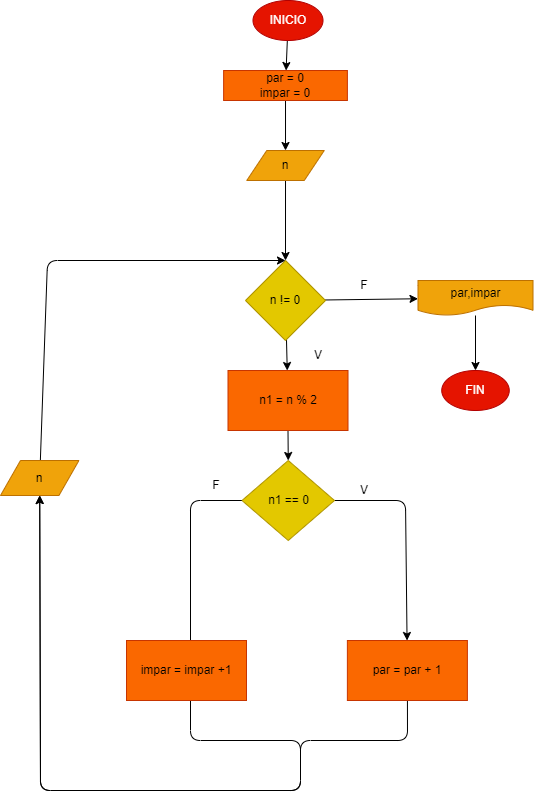

The diagram above was exported from draw.io. Its source (the exported page's mxGraphModel, read from the mxfile embedded in the PNG):
<mxGraphModel dx="887" dy="1467" grid="1" gridSize="10" guides="1" tooltips="1" connect="1" arrows="1" fold="1" page="1" pageScale="1" pageWidth="827" pageHeight="1169" math="0" shadow="0">
  <root>
    <mxCell id="0" />
    <mxCell id="1" parent="0" />
    <mxCell id="18" value="" style="edgeStyle=none;html=1;" parent="1" source="2" target="17" edge="1">
      <mxGeometry relative="1" as="geometry" />
    </mxCell>
    <mxCell id="2" value="INICIO" style="ellipse;whiteSpace=wrap;html=1;fillColor=#e51400;fontColor=#ffffff;strokeColor=#B20000;" parent="1" vertex="1">
      <mxGeometry x="272.5" y="-30" width="70" height="40" as="geometry" />
    </mxCell>
    <mxCell id="7" value="" style="edgeStyle=none;html=1;entryX=0.5;entryY=0;entryDx=0;entryDy=0;" parent="1" source="3" target="8" edge="1">
      <mxGeometry relative="1" as="geometry">
        <mxPoint x="306.6" y="160" as="targetPoint" />
      </mxGeometry>
    </mxCell>
    <mxCell id="3" value="n" style="shape=parallelogram;perimeter=parallelogramPerimeter;whiteSpace=wrap;html=1;fixedSize=1;fillColor=#f0a30a;fontColor=#000000;strokeColor=#BD7000;" parent="1" vertex="1">
      <mxGeometry x="266.26" y="120" width="77.5" height="30" as="geometry" />
    </mxCell>
    <mxCell id="14" value="" style="edgeStyle=none;html=1;" parent="1" source="8" target="13" edge="1">
      <mxGeometry relative="1" as="geometry" />
    </mxCell>
    <mxCell id="35" value="" style="edgeStyle=none;html=1;" edge="1" parent="1" source="8" target="34">
      <mxGeometry relative="1" as="geometry" />
    </mxCell>
    <mxCell id="8" value="n != 0" style="rhombus;whiteSpace=wrap;html=1;fillColor=#e3c800;fontColor=#000000;strokeColor=#B09500;" parent="1" vertex="1">
      <mxGeometry x="265" y="230" width="80" height="80" as="geometry" />
    </mxCell>
    <mxCell id="16" value="" style="edgeStyle=none;html=1;" parent="1" source="13" target="15" edge="1">
      <mxGeometry relative="1" as="geometry" />
    </mxCell>
    <mxCell id="13" value="par,impar" style="shape=document;whiteSpace=wrap;html=1;boundedLbl=1;fillColor=#f0a30a;fontColor=#000000;strokeColor=#BD7000;" parent="1" vertex="1">
      <mxGeometry x="437.5" y="250" width="115" height="35" as="geometry" />
    </mxCell>
    <mxCell id="15" value="FIN" style="ellipse;whiteSpace=wrap;html=1;fillColor=#e51400;fontColor=#ffffff;strokeColor=#B20000;" parent="1" vertex="1">
      <mxGeometry x="461.25" y="340" width="67.5" height="40" as="geometry" />
    </mxCell>
    <mxCell id="19" style="edgeStyle=none;html=1;entryX=0.5;entryY=0;entryDx=0;entryDy=0;" parent="1" source="17" target="3" edge="1">
      <mxGeometry relative="1" as="geometry" />
    </mxCell>
    <mxCell id="17" value="par = 0&lt;br&gt;impar = 0" style="whiteSpace=wrap;html=1;fillColor=#fa6800;strokeColor=#C73500;fontColor=#000000;" parent="1" vertex="1">
      <mxGeometry x="243.13" y="40" width="123.75" height="30" as="geometry" />
    </mxCell>
    <mxCell id="23" value="" style="edgeStyle=none;html=1;" parent="1" target="22" edge="1">
      <mxGeometry relative="1" as="geometry">
        <mxPoint x="305.7467567567569" y="495" as="sourcePoint" />
      </mxGeometry>
    </mxCell>
    <mxCell id="25" value="" style="edgeStyle=none;html=1;" parent="1" source="22" target="24" edge="1">
      <mxGeometry relative="1" as="geometry">
        <Array as="points">
          <mxPoint x="425" y="470" />
        </Array>
      </mxGeometry>
    </mxCell>
    <mxCell id="26" style="edgeStyle=none;html=1;entryX=0.5;entryY=1;entryDx=0;entryDy=0;" parent="1" source="22" target="28" edge="1">
      <mxGeometry relative="1" as="geometry">
        <mxPoint x="80" y="640" as="targetPoint" />
        <Array as="points">
          <mxPoint x="210" y="470" />
          <mxPoint x="210" y="710" />
          <mxPoint x="320" y="710" />
          <mxPoint x="320" y="760" />
          <mxPoint x="60" y="760" />
        </Array>
      </mxGeometry>
    </mxCell>
    <mxCell id="22" value="n1 == 0" style="rhombus;whiteSpace=wrap;html=1;fillColor=#e3c800;strokeColor=#B09500;fontColor=#000000;" parent="1" vertex="1">
      <mxGeometry x="261.5" y="430" width="92.5" height="80" as="geometry" />
    </mxCell>
    <mxCell id="27" style="edgeStyle=none;html=1;entryX=0.5;entryY=1;entryDx=0;entryDy=0;" parent="1" source="24" target="28" edge="1">
      <mxGeometry relative="1" as="geometry">
        <mxPoint x="80" y="640" as="targetPoint" />
        <Array as="points">
          <mxPoint x="427" y="710" />
          <mxPoint x="320" y="710" />
          <mxPoint x="320" y="760" />
          <mxPoint x="60" y="760" />
        </Array>
      </mxGeometry>
    </mxCell>
    <mxCell id="24" value="par = par + 1" style="whiteSpace=wrap;html=1;fillColor=#fa6800;strokeColor=#C73500;fontColor=#000000;" parent="1" vertex="1">
      <mxGeometry x="366.88" y="610" width="120" height="60" as="geometry" />
    </mxCell>
    <mxCell id="29" style="edgeStyle=none;html=1;entryX=0.5;entryY=0;entryDx=0;entryDy=0;" parent="1" source="28" target="8" edge="1">
      <mxGeometry relative="1" as="geometry">
        <Array as="points">
          <mxPoint x="67" y="230" />
        </Array>
      </mxGeometry>
    </mxCell>
    <mxCell id="28" value="n" style="shape=parallelogram;perimeter=parallelogramPerimeter;whiteSpace=wrap;html=1;fixedSize=1;fillColor=#f0a30a;fontColor=#000000;strokeColor=#BD7000;" parent="1" vertex="1">
      <mxGeometry x="20" y="430" width="78.44" height="35" as="geometry" />
    </mxCell>
    <mxCell id="30" value="V" style="text;html=1;strokeColor=none;fillColor=none;align=center;verticalAlign=middle;whiteSpace=wrap;rounded=0;" parent="1" vertex="1">
      <mxGeometry x="307.5" y="310" width="60" height="30" as="geometry" />
    </mxCell>
    <mxCell id="31" value="F&lt;span style=&quot;color: rgba(0 , 0 , 0 , 0) ; font-family: monospace ; font-size: 0px&quot;&gt;%3CmxGraphModel%3E%3Croot%3E%3CmxCell%20id%3D%220%22%2F%3E%3CmxCell%20id%3D%221%22%20parent%3D%220%22%2F%3E%3CmxCell%20id%3D%222%22%20value%3D%22V%22%20style%3D%22text%3Bhtml%3D1%3BstrokeColor%3Dnone%3BfillColor%3Dnone%3Balign%3Dcenter%3BverticalAlign%3Dmiddle%3BwhiteSpace%3Dwrap%3Brounded%3D0%3B%22%20vertex%3D%221%22%20parent%3D%221%22%3E%3CmxGeometry%20x%3D%22306.88%22%20y%3D%22310%22%20width%3D%2260%22%20height%3D%2230%22%20as%3D%22geometry%22%2F%3E%3C%2FmxCell%3E%3C%2Froot%3E%3C%2FmxGraphModel%3E&lt;/span&gt;" style="text;html=1;strokeColor=none;fillColor=none;align=center;verticalAlign=middle;whiteSpace=wrap;rounded=0;" parent="1" vertex="1">
      <mxGeometry x="354" y="240" width="60" height="30" as="geometry" />
    </mxCell>
    <mxCell id="32" value="F&lt;span style=&quot;color: rgba(0 , 0 , 0 , 0) ; font-family: monospace ; font-size: 0px&quot;&gt;%3CmxGraphModel%3E%3Croot%3E%3CmxCell%20id%3D%220%22%2F%3E%3CmxCell%20id%3D%221%22%20parent%3D%220%22%2F%3E%3CmxCell%20id%3D%222%22%20value%3D%22V%22%20style%3D%22text%3Bhtml%3D1%3BstrokeColor%3Dnone%3BfillColor%3Dnone%3Balign%3Dcenter%3BverticalAlign%3Dmiddle%3BwhiteSpace%3Dwrap%3Brounded%3D0%3B%22%20vertex%3D%221%22%20parent%3D%221%22%3E%3CmxGeometry%20x%3D%22306.88%22%20y%3D%22310%22%20width%3D%2260%22%20height%3D%2230%22%20as%3D%22geometry%22%2F%3E%3C%2FmxCell%3E%3C%2Froot%3E%3C%2FmxGraphModel%3E&lt;/span&gt;" style="text;html=1;strokeColor=none;fillColor=none;align=center;verticalAlign=middle;whiteSpace=wrap;rounded=0;" parent="1" vertex="1">
      <mxGeometry x="206.26" y="440" width="60" height="30" as="geometry" />
    </mxCell>
    <mxCell id="33" value="V" style="text;html=1;strokeColor=none;fillColor=none;align=center;verticalAlign=middle;whiteSpace=wrap;rounded=0;" parent="1" vertex="1">
      <mxGeometry x="354" y="445" width="60" height="30" as="geometry" />
    </mxCell>
    <mxCell id="36" style="edgeStyle=none;html=1;exitX=0.5;exitY=1;exitDx=0;exitDy=0;entryX=0.5;entryY=0;entryDx=0;entryDy=0;" edge="1" parent="1" source="34" target="22">
      <mxGeometry relative="1" as="geometry" />
    </mxCell>
    <mxCell id="34" value="n1 = n % 2" style="whiteSpace=wrap;html=1;fillColor=#fa6800;strokeColor=#C73500;fontColor=#000000;" vertex="1" parent="1">
      <mxGeometry x="247.5" y="340" width="120" height="60" as="geometry" />
    </mxCell>
    <mxCell id="37" value="impar = impar +1" style="rounded=0;whiteSpace=wrap;html=1;fillColor=#fa6800;fontColor=#000000;strokeColor=#C73500;" vertex="1" parent="1">
      <mxGeometry x="146" y="610" width="120" height="60" as="geometry" />
    </mxCell>
  </root>
</mxGraphModel>